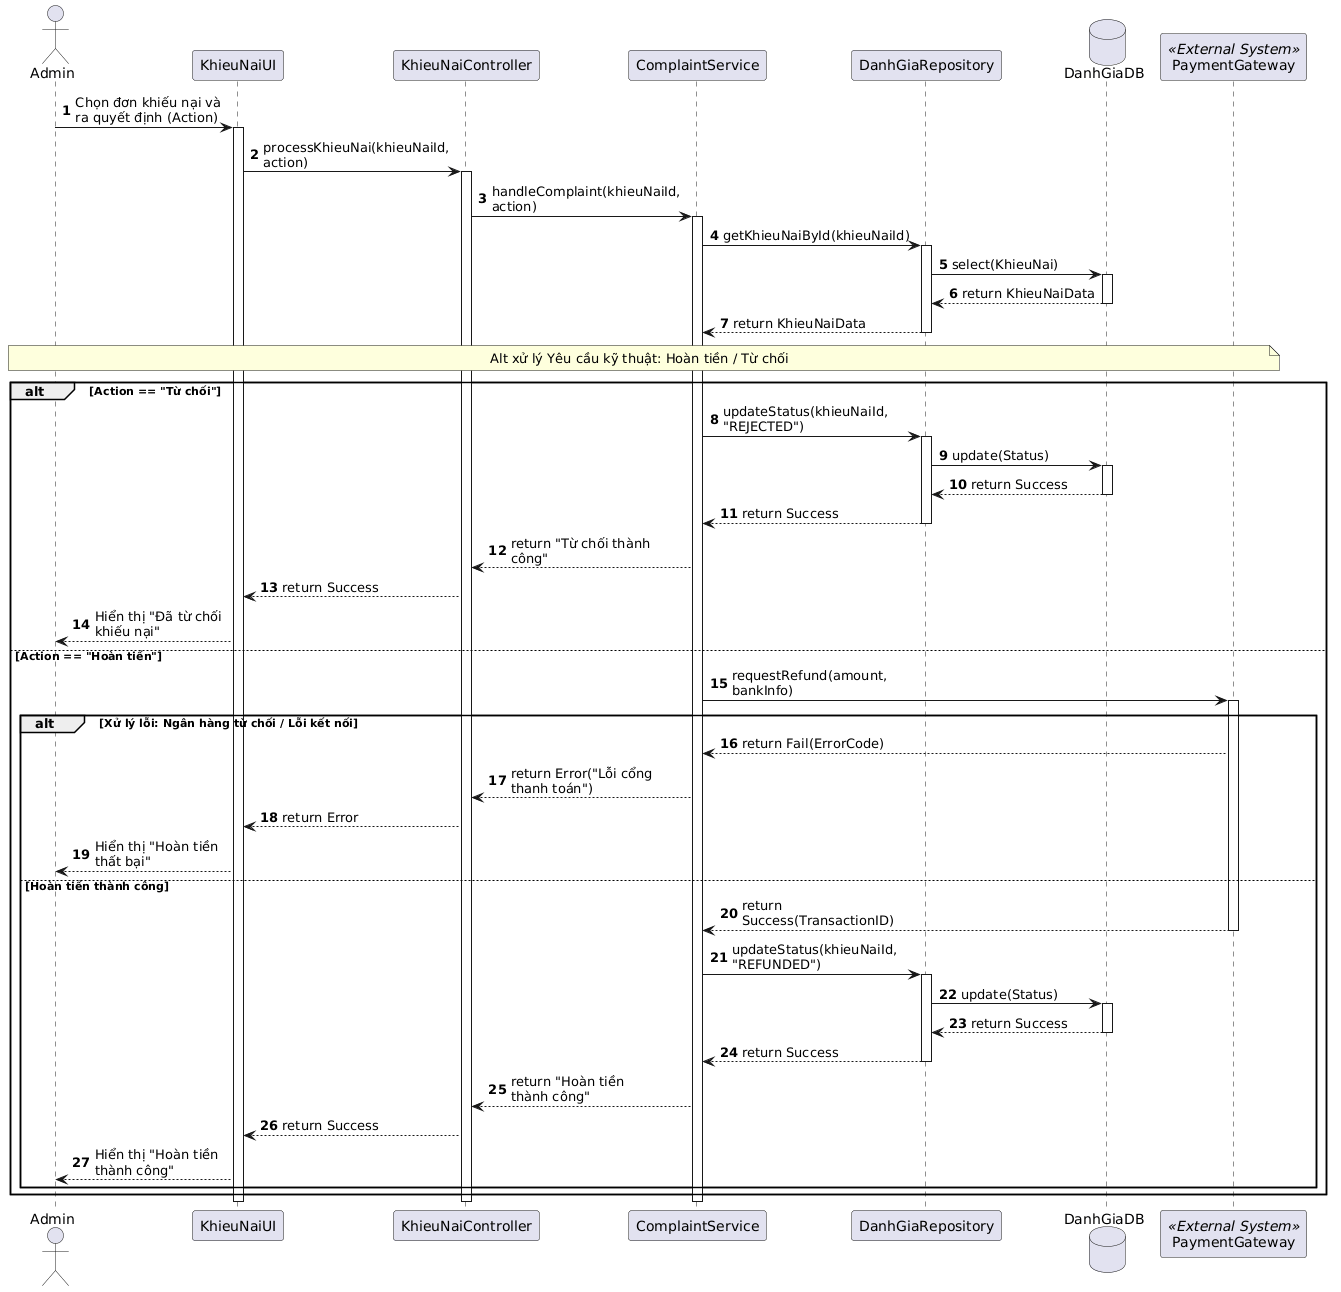

The diagram above was rendered by PlantUML. Its source (embedded in the PNG):
@startuml
autonumber
skinparam maxmessagesize 150

actor "Admin" as admin
participant "KhieuNaiUI" as ui
participant "KhieuNaiController" as ctrl
participant "ComplaintService" as svc
participant "DanhGiaRepository" as repo
database "DanhGiaDB" as db
participant "PaymentGateway" as payment <<External System>>

admin -> ui: Chọn đơn khiếu nại và ra quyết định (Action)
activate ui
ui -> ctrl: processKhieuNai(khieuNaiId, action)
activate ctrl
ctrl -> svc: handleComplaint(khieuNaiId, action)
activate svc

' Đọc dữ liệu từ DB
svc -> repo: getKhieuNaiById(khieuNaiId)
activate repo
repo -> db: select(KhieuNai)
activate db
db --> repo: return KhieuNaiData
deactivate db
repo --> svc: return KhieuNaiData
deactivate repo

note over admin, payment: Alt xử lý Yêu cầu kỹ thuật: Hoàn tiền / Từ chối
alt Action == "Từ chối"
    svc -> repo: updateStatus(khieuNaiId, "REJECTED")
    activate repo
    repo -> db: update(Status)
    activate db
    db --> repo: return Success
    deactivate db
    repo --> svc: return Success
    deactivate repo
    svc --> ctrl: return "Từ chối thành công"
    ctrl --> ui: return Success
    admin <-- ui: Hiển thị "Đã từ chối khiếu nại"

else Action == "Hoàn tiền"
    ' Tích hợp hệ thống ngoài
    svc -> payment: requestRefund(amount, bankInfo)
    activate payment
    alt Xử lý lỗi: Ngân hàng từ chối / Lỗi kết nối
        payment --> svc: return Fail(ErrorCode)
        svc --> ctrl: return Error("Lỗi cổng thanh toán")
        ctrl --> ui: return Error
        admin <-- ui: Hiển thị "Hoàn tiền thất bại"
    else Hoàn tiền thành công
        payment --> svc: return Success(TransactionID)
        deactivate payment
        
        ' Cập nhật DB sau khi hoàn tiền
        svc -> repo: updateStatus(khieuNaiId, "REFUNDED")
        activate repo
        repo -> db: update(Status)
        activate db
        db --> repo: return Success
        deactivate db
        repo --> svc: return Success
        deactivate repo
        
        svc --> ctrl: return "Hoàn tiền thành công"
        ctrl --> ui: return Success
        admin <-- ui: Hiển thị "Hoàn tiền thành công"
    end
end

deactivate svc
deactivate ctrl
deactivate ui
@enduml